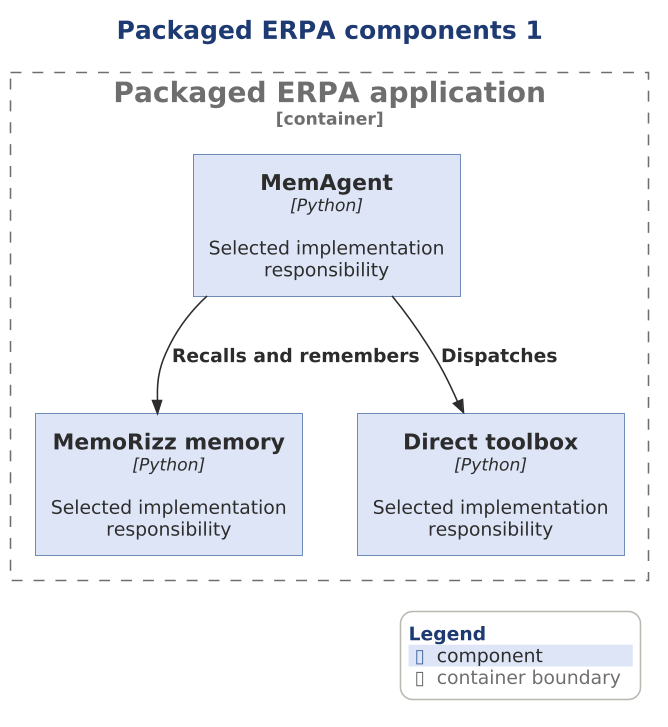

The diagram above was rendered by PlantUML. Its source (embedded in the PNG):
@startuml

scale 1.5625



' AD-AHC-P01 P01-C4-L3-001 | P01-EVD-002 P01-EVD-003 P01-EVD-004 P01-EVD-005
!include ../../../../../../../../tooling/styles/plantuml/c4/component-diagram-style.iuml
title Packaged ERPA components 1
Container_Boundary(packaged_app, "Packaged ERPA application") {
Component(x_ma, "MemAgent", "Python", "Selected implementation responsibility")
Component(x_mm, "MemoRizz memory", "Python", "Selected implementation responsibility")
Component(x_mt, "Direct toolbox", "Python", "Selected implementation responsibility")
}
Rel(x_ma, x_mm, "Recalls and remembers")
Rel(x_ma, x_mt, "Dispatches")
SHOW_LEGEND()
@enduml